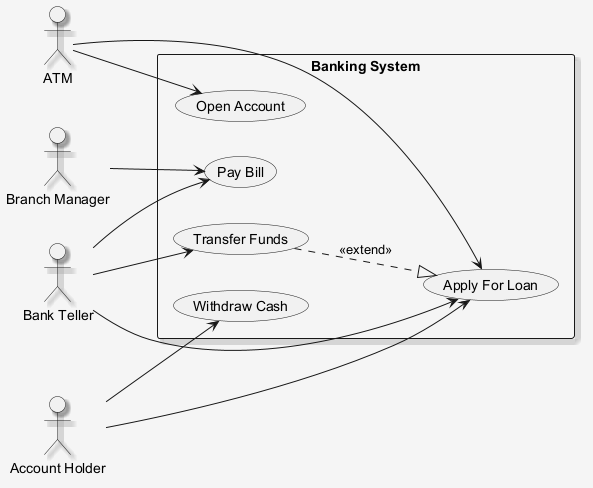

The diagram above was rendered by PlantUML. Its source (embedded in the PNG):
@startuml
skinparam shadowing false
skinparam backgroundColor #F5F5F5
skinparam shadowing true
left to right direction
actor "ATM" as A
actor "Bank Teller" as BT
actor "Account Holder" as AH
actor "Branch Manager" as BM
rectangle "Banking System" {
  usecase "Transfer Funds" as UC_TransferFunds
  usecase "Apply For Loan" as UC_ApplyForLoan
  usecase "Open Account" as UC_OpenAccount
  usecase "Pay Bill" as UC_PayBill
  usecase "Withdraw Cash" as UC_WithdrawCash
}
A --> UC_OpenAccount
A --> UC_ApplyForLoan
BT --> UC_TransferFunds
BT --> UC_PayBill
BT --> UC_ApplyForLoan
AH --> UC_ApplyForLoan
AH --> UC_WithdrawCash
BM --> UC_PayBill
UC_TransferFunds ..|> UC_ApplyForLoan : <<extend>>
@enduml